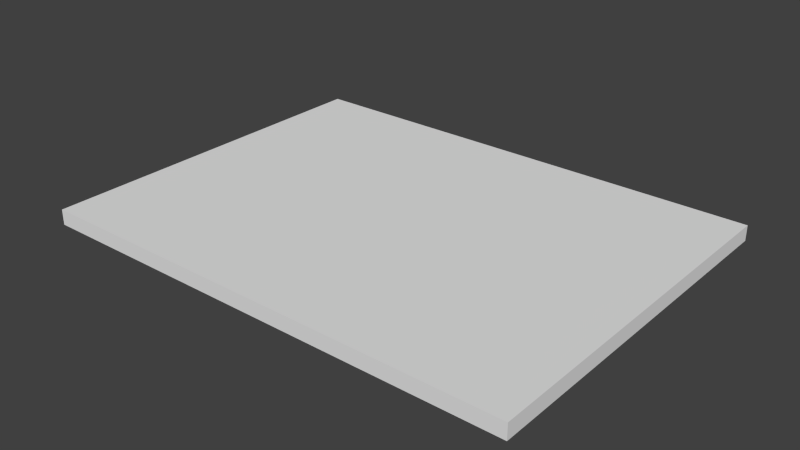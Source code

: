 # Source: 0_Slab_Door.blend  (saved by Blender 2.76.0; exported with 4.5.12 LTS)
import bpy
from mathutils import Matrix  # noqa: F401  (used for matrix-valued properties, if any)

bpy.ops.wm.read_factory_settings(use_empty=True)
scene = bpy.context.scene
scene.name = 'Scene'

# ---- collections
col_collection_1 = bpy.data.collections.new('Collection 1'); scene.collection.children.link(col_collection_1)

# ---- world
world_world = bpy.data.worlds.new('World'); scene.world = world_world
world_world.color = (0.05088, 0.05088, 0.05088)
world_world.use_sun_shadow = False
world_world.sun_shadow_jitter_overblur = 0.0
world_world.cycles.sampling_method = 'MANUAL'
world_world.cycles.sample_map_resolution = 256

# ---- meshes
me_base_point = bpy.data.meshes.new('Base Point')
me_base_point.from_pydata([(0.0, 0.0, 0.0)], [], [])
me_base_point.use_remesh_preserve_volume = False
me_base_point.use_remesh_preserve_attributes = False
me_base_point.use_mirror_vertex_groups = False
me_base_point.update()
me_cutpart = bpy.data.meshes.new('Cutpart')
me_cutpart.from_pydata([(0.0, 0.0, 0.0), (0.0, 0.4572, 0.0), (0.6096, 0.4572, 0.0), (0.6096, 0.0, 0.0), (0.0, 0.0, 0.01905), (0.0, 0.4572, 0.01905), (0.6096, 0.4572, 0.01905), (0.6096, 0.0, 0.01905)], [], [(0, 1, 2, 3), (4, 7, 6, 5), (0, 4, 5, 1), (1, 5, 6, 2), (2, 6, 7, 3), (4, 0, 3, 7)])
me_cutpart.polygons.foreach_set('material_index', [2, 1, 3, 3, 3, 3])
_uv = me_cutpart.uv_layers.new(name='UVMap')
_uv.uv.foreach_set('vector', [0.678, 0.3333, 0.678, 0.678, 0.01134, 0.678, 0.01134, 0.3333, 0.678, 0.3333, 0.01134, 0.3333, 0.01134, -0.01134, 0.678, -0.01134, 0.5149, 0.8841, 0.5149, 0.8984, 0.01494, 0.8984, 0.01494, 0.8841, 0.9841, 0.9635, 0.9841, 0.9844, 0.0105, 0.9844, 0.0105, 0.9635, 1.015, 0.8841, 1.015, 0.8984, 0.5149, 0.8984, 0.5149, 0.8841, 0.6816, 0.8984, 0.6816, 0.9128, 0.01494, 0.9128, 0.01494, 0.8984])
me_cutpart.materials.append(None)
me_cutpart.materials.append(None)
me_cutpart.materials.append(None)
me_cutpart.materials.append(None)
me_cutpart.use_remesh_preserve_volume = False
me_cutpart.use_remesh_preserve_attributes = False
me_cutpart.use_mirror_vertex_groups = False
me_cutpart.update()
me_cage = bpy.data.meshes.new('CAGE')
me_cage.from_pydata([(0.0, 0.0, 0.0), (0.0, 0.4572, 0.0), (0.6096, 0.4572, 0.0), (0.6096, 0.0, 0.0), (0.0, 0.0, 0.01905), (0.0, 0.4572, 0.01905), (0.6096, 0.4572, 0.01905), (0.6096, 0.0, 0.01905)], [], [(0, 1, 2, 3), (4, 7, 6, 5), (0, 4, 5, 1), (1, 5, 6, 2), (2, 6, 7, 3), (4, 0, 3, 7)])
me_cage.use_remesh_preserve_volume = False
me_cage.use_remesh_preserve_attributes = False
me_cage.use_mirror_vertex_groups = False
me_cage.update()

# ---- objects
ob_bpassembly_slab_door = bpy.data.objects.new('BPASSEMBLY.Slab Door', me_base_point)
ob_vpdimz_slab_door = bpy.data.objects.new('VPDIMZ.Slab Door', None)
ob_vpdimy_slab_door = bpy.data.objects.new('VPDIMY.Slab Door', None)
ob_vpdimx_slab_door = bpy.data.objects.new('VPDIMX.Slab Door', None)
ob_mesh_slab_door_door_mesh = bpy.data.objects.new('MESH.Slab Door.Door Mesh', me_cutpart)
ob_cage_slab_door_cage = bpy.data.objects.new('CAGE.Slab Door.CAGE', me_cage)

# ---- transforms, parenting, visibility, modifiers, constraints
ob_bpassembly_slab_door.location = (0.0, 0.0, 0.0)
ob_bpassembly_slab_door.lineart.crease_threshold = 0.0
ob_vpdimz_slab_door.parent = ob_bpassembly_slab_door
ob_vpdimz_slab_door.location = (0.0, 0.0, 0.01905)
ob_vpdimz_slab_door.lock_location = (True, True, False)
ob_vpdimz_slab_door.empty_display_size = 0.0508
ob_vpdimz_slab_door.empty_image_offset = (0.0, 0.0)
ob_vpdimz_slab_door.lineart.crease_threshold = 0.0
ob_vpdimy_slab_door.parent = ob_bpassembly_slab_door
ob_vpdimy_slab_door.location = (0.0, 0.4572, 0.0)
ob_vpdimy_slab_door.lock_location = (True, False, True)
ob_vpdimy_slab_door.empty_display_size = 0.0508
ob_vpdimy_slab_door.empty_image_offset = (0.0, 0.0)
ob_vpdimy_slab_door.lineart.crease_threshold = 0.0
ob_vpdimx_slab_door.parent = ob_bpassembly_slab_door
ob_vpdimx_slab_door.location = (0.6096, 0.0, 0.0)
ob_vpdimx_slab_door.lock_location = (False, True, True)
ob_vpdimx_slab_door.empty_display_size = 0.0508
ob_vpdimx_slab_door.empty_image_offset = (0.0, 0.0)
ob_vpdimx_slab_door.lineart.crease_threshold = 0.0
ob_mesh_slab_door_door_mesh.parent = ob_bpassembly_slab_door
ob_mesh_slab_door_door_mesh.location = (0.0, 0.0, 0.0)
ob_mesh_slab_door_door_mesh.lock_location = (True, True, True)
ob_mesh_slab_door_door_mesh.lock_rotation = (True, True, True)
ob_mesh_slab_door_door_mesh.lock_scale = (True, True, True)
ob_mesh_slab_door_door_mesh.lineart.crease_threshold = 0.0
_vg = ob_mesh_slab_door_door_mesh.vertex_groups.new(name='X Dimension')
_vg = ob_mesh_slab_door_door_mesh.vertex_groups.new(name='Y Dimension')
_vg = ob_mesh_slab_door_door_mesh.vertex_groups.new(name='Z Dimension')
_m = ob_mesh_slab_door_door_mesh.modifiers.new('Hook-VPDIMX.New Part', 'HOOK')
_m.center = (0.6096, 0.0, 0.0)
_m.matrix_inverse = ((1.0, 0.0, 0.0, -0.6096), (0.0, 1.0, 0.0, 0.0), (0.0, 0.0, 1.0, 0.0), (0.0, 0.0, 0.0, 1.0))
_m.object = ob_vpdimx_slab_door
_m = ob_mesh_slab_door_door_mesh.modifiers.new('Hook-VPDIMY.New Part', 'HOOK')
_m.center = (0.0, 0.4572, 0.0)
_m.matrix_inverse = ((1.0, 0.0, 0.0, 0.0), (0.0, 1.0, 0.0, -0.4572), (0.0, 0.0, 1.0, 0.0), (0.0, 0.0, 0.0, 1.0))
_m.object = ob_vpdimy_slab_door
_m = ob_mesh_slab_door_door_mesh.modifiers.new('Hook-VPDIMZ.New Part', 'HOOK')
_m.center = (0.0, 0.0, 0.01905)
_m.matrix_inverse = ((1.0, 0.0, 0.0, 0.0), (0.0, 1.0, 0.0, 0.0), (0.0, 0.0, 1.0, -0.01905), (0.0, 0.0, 0.0, 1.0))
_m.object = ob_vpdimz_slab_door
_m = ob_mesh_slab_door_door_mesh.modifiers.new('ZQuantity', 'ARRAY')
_m.count = 1
_m.use_constant_offset = True
_m.constant_offset_displace = (0.0, 0.0, 0.0)
_m.use_relative_offset = False
_m = ob_mesh_slab_door_door_mesh.modifiers.new('XQuantity', 'ARRAY')
_m.count = 1
_m.use_constant_offset = True
_m.constant_offset_displace = (0.0, 0.0, 0.0)
_m.use_relative_offset = False
ob_cage_slab_door_cage.parent = ob_bpassembly_slab_door
ob_cage_slab_door_cage.location = (0.0, 0.0, 0.0)
ob_cage_slab_door_cage.lock_location = (True, True, True)
ob_cage_slab_door_cage.lock_rotation = (True, True, True)
ob_cage_slab_door_cage.visible_camera = False
ob_cage_slab_door_cage.visible_diffuse = False
ob_cage_slab_door_cage.visible_glossy = False
ob_cage_slab_door_cage.visible_transmission = False
ob_cage_slab_door_cage.visible_shadow = False
ob_cage_slab_door_cage.display_type = 'WIRE'
ob_cage_slab_door_cage.lineart.crease_threshold = 0.0
_vg = ob_cage_slab_door_cage.vertex_groups.new(name='X Dimension')
_vg = ob_cage_slab_door_cage.vertex_groups.new(name='Y Dimension')
_vg = ob_cage_slab_door_cage.vertex_groups.new(name='Z Dimension')
_m = ob_cage_slab_door_cage.modifiers.new('Hook-VPDIMX.New Assembly', 'HOOK')
_m.center = (0.6096, 0.0, 0.0)
_m.matrix_inverse = ((1.0, 0.0, 0.0, -0.6096), (0.0, 1.0, 0.0, 0.0), (0.0, 0.0, 1.0, 0.0), (0.0, 0.0, 0.0, 1.0))
_m.object = ob_vpdimx_slab_door
_m = ob_cage_slab_door_cage.modifiers.new('Hook-VPDIMY.New Assembly', 'HOOK')
_m.center = (0.0, 0.4572, 0.0)
_m.matrix_inverse = ((1.0, 0.0, 0.0, 0.0), (0.0, 1.0, 0.0, -0.4572), (0.0, 0.0, 1.0, 0.0), (0.0, 0.0, 0.0, 1.0))
_m.object = ob_vpdimy_slab_door
_m = ob_cage_slab_door_cage.modifiers.new('Hook-VPDIMZ.New Assembly', 'HOOK')
_m.center = (0.0, 0.0, 0.01905)
_m.matrix_inverse = ((1.0, 0.0, 0.0, 0.0), (0.0, 1.0, 0.0, 0.0), (0.0, 0.0, 1.0, -0.01905), (0.0, 0.0, 0.0, 1.0))
_m.object = ob_vpdimz_slab_door

# ---- collection membership
col_collection_1.objects.link(ob_bpassembly_slab_door)
col_collection_1.objects.link(ob_vpdimz_slab_door)
col_collection_1.objects.link(ob_vpdimy_slab_door)
col_collection_1.objects.link(ob_vpdimx_slab_door)
col_collection_1.objects.link(ob_mesh_slab_door_door_mesh)
col_collection_1.objects.link(ob_cage_slab_door_cage)

# ---- scene / render settings (as saved in the file)
scene.frame_start = 1; scene.frame_end = 250; scene.frame_set(1)
scene.render.engine = 'CYCLES'
scene.render.resolution_percentage = 50
scene.render.dither_intensity = 0.0
scene.cycles.use_denoising = False
scene.cycles.samples = 10
scene.cycles.sampling_pattern = 'TABULATED_SOBOL'
scene.cycles.light_sampling_threshold = 0.0
scene.cycles.use_adaptive_sampling = False
scene.cycles.use_light_tree = False
scene.cycles.caustics_reflective = False
scene.cycles.caustics_refractive = False
scene.cycles.blur_glossy = 0.0
scene.cycles.pixel_filter_type = 'GAUSSIAN'
scene.cycles.sample_clamp_direct = 1.0
scene.cycles.sample_clamp_indirect = 1.0
scene.view_settings.view_transform = 'Standard'
bpy.context.view_layer.update()

# ---- added for rendering (the .blend has no active camera and no usable light): camera, sun
cam_auto = bpy.data.cameras.new('AutoCamera')
cam_auto.lens = 50.0
cam_auto.sensor_width = 36.0
cam_auto.clip_end = 1000.0
ob_auto_camera = bpy.data.objects.new('AutoCamera', cam_auto)
scene.collection.objects.link(ob_auto_camera)
ob_auto_camera.location = (1.01004, -0.61769, 0.573718)
ob_auto_camera.rotation_euler = (1.09748, -7.21219e-08, 0.694738)
scene.camera = ob_auto_camera
light_auto_sun = bpy.data.lights.new('AutoSun', 'SUN')
light_auto_sun.energy = 3.0
light_auto_sun.angle = 0.0523599
ob_auto_sun = bpy.data.objects.new('AutoSun', light_auto_sun)
scene.collection.objects.link(ob_auto_sun)
ob_auto_sun.rotation_euler = (0.872665, 0.174533, 0.523599)
bpy.context.view_layer.update()
